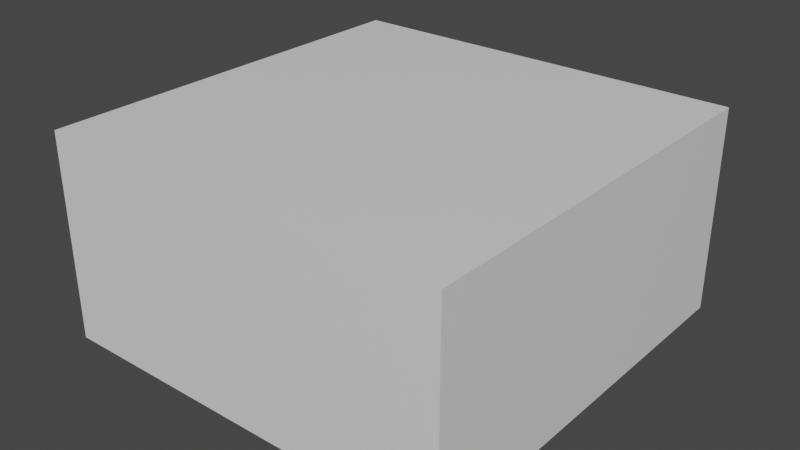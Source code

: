 # Source: room.blend  (saved by Blender 2.93.20; exported with 4.5.12 LTS)
import bpy
from mathutils import Matrix  # noqa: F401  (used for matrix-valued properties, if any)

bpy.ops.wm.read_factory_settings(use_empty=True)
scene = bpy.context.scene
scene.name = 'Scene'

# ---- collections
col_collection = bpy.data.collections.new('Collection'); scene.collection.children.link(col_collection)

# ---- materials (node trees are filled in below, after node groups)
mat_material = bpy.data.materials.new('Material')
mat_material.alpha_threshold = 0.0
mat_material.use_transparent_shadow = False
mat_material.line_color = (0.0, 0.0, 0.0, 1.0)

# ---- material node trees
mat_material.use_nodes = True; mat_material.node_tree.nodes.clear()
_N = mat_material.node_tree.nodes; _L = mat_material.node_tree.links
n0 = _N.new('ShaderNodeOutputMaterial'); n0.name = 'Material Output'; n0.location = (300, 300)
n1 = _N.new('ShaderNodeBsdfPrincipled'); n1.name = 'Principled BSDF'; n1.location = (10, 300)
n1.distribution = 'GGX'
n1.subsurface_method = 'BURLEY'
n1.inputs[2].default_value = 0.4
n1.inputs[3].default_value = 1.45
n1.inputs[27].default_value = (0.0, 0.0, 0.0, 1.0)
n1.inputs[28].default_value = 1.0
_L.new(n1.outputs[0], n0.inputs[0])
n0.is_active_output = True

# ---- world
world_world = bpy.data.worlds.new('World'); scene.world = world_world
world_world.use_nodes = True; world_world.node_tree.nodes.clear()
_N = world_world.node_tree.nodes; _L = world_world.node_tree.links
n0 = _N.new('ShaderNodeOutputWorld'); n0.name = 'World Output'; n0.location = (300, 300)
n1 = _N.new('ShaderNodeBackground'); n1.name = 'Background'; n1.location = (10, 300)
n1.inputs[0].default_value = (0.05088, 0.05088, 0.05088, 1.0)
_L.new(n1.outputs[0], n0.inputs[0])
n0.is_active_output = True
world_world.color = (0.05088, 0.05088, 0.05088)
world_world.use_sun_shadow = False
world_world.sun_shadow_jitter_overblur = 0.0

# ---- meshes
me_cube = bpy.data.meshes.new('Cube')
me_cube.from_pydata([(15.0, 15.0, 15.0), (15.0, 15.0, 0.0), (15.0, -15.0, 15.0), (15.0, -15.0, 0.0), (-15.0, 15.0, 15.0), (-15.0, 15.0, 0.0), (-15.0, -15.0, 15.0), (-15.0, -15.0, 0.0)], [], [(0, 2, 6, 4), (3, 7, 6, 2), (7, 5, 4, 6), (5, 7, 3, 1), (1, 3, 2, 0), (5, 1, 0, 4)])
_uv = me_cube.uv_layers.new(name='UVMap')
_uv.uv.foreach_set('vector', [0.625, 0.75, 0.625, 0.5, 0.875, 0.5, 0.875, 0.75, 0.375, 1.0, 0.375, 0.75, 0.625, 0.75, 0.625, 1.0, 0.375, 0.25, 0.375, 0.0, 0.625, 0.0, 0.625, 0.25, 0.125, 0.75, 0.125, 0.5, 0.375, 0.5, 0.375, 0.75, 0.375, 0.75, 0.375, 0.5, 0.625, 0.5, 0.625, 0.75, 0.375, 0.5, 0.375, 0.25, 0.625, 0.25, 0.625, 0.5])
me_cube.materials.append(mat_material)
me_cube.use_remesh_preserve_volume = False
me_cube.use_remesh_preserve_attributes = False
me_cube.use_mirror_vertex_groups = False
me_cube.update()

# ---- objects
ob_cube = bpy.data.objects.new('Cube', me_cube)

# ---- transforms, parenting, visibility, modifiers, constraints
ob_cube.location = (0.0, 0.0, 0.0)
ob_cube.lock_rotations_4d = False
ob_cube.empty_display_type = 'ARROWS'
ob_cube.lineart.crease_threshold = 0.0

# ---- collection membership
col_collection.objects.link(ob_cube)

# ---- scene / render settings (as saved in the file)
scene.frame_start = 1; scene.frame_end = 250; scene.frame_set(1)
scene.render.engine = 'BLENDER_EEVEE_NEXT'
scene.cycles.use_denoising = False
scene.cycles.samples = 128
scene.cycles.sampling_pattern = 'TABULATED_SOBOL'
scene.cycles.use_adaptive_sampling = False
scene.cycles.use_light_tree = False
scene.view_settings.view_transform = 'Filmic'
bpy.context.view_layer.update()

# ---- added for rendering (the .blend has no active camera and no usable light): camera, sun
cam_auto = bpy.data.cameras.new('AutoCamera')
cam_auto.lens = 50.0
cam_auto.sensor_width = 36.0
cam_auto.clip_end = 1000.0
ob_auto_camera = bpy.data.objects.new('AutoCamera', cam_auto)
scene.collection.objects.link(ob_auto_camera)
ob_auto_camera.location = (41.6351, -49.9621, 40.8081)
ob_auto_camera.rotation_euler = (1.09748, -7.21219e-08, 0.694738)
scene.camera = ob_auto_camera
light_auto_sun = bpy.data.lights.new('AutoSun', 'SUN')
light_auto_sun.energy = 3.0
light_auto_sun.angle = 0.0523599
ob_auto_sun = bpy.data.objects.new('AutoSun', light_auto_sun)
scene.collection.objects.link(ob_auto_sun)
ob_auto_sun.rotation_euler = (0.872665, 0.174533, 0.523599)
bpy.context.view_layer.update()
